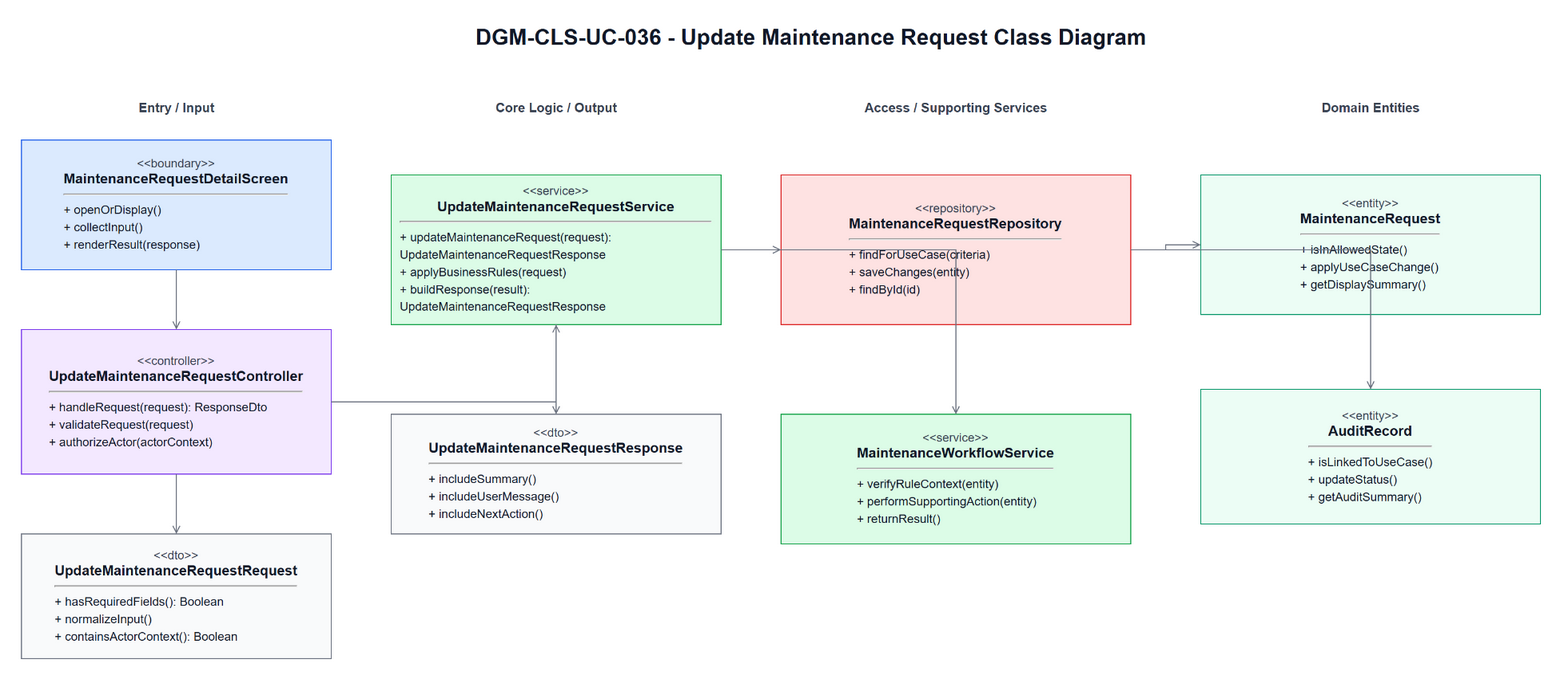

The diagram above was exported from draw.io. Its source (the exported page's mxGraphModel, read from the mxfile embedded in the PNG):
<mxGraphModel dx="1700" dy="980" grid="1" gridSize="10" guides="1" tooltips="1" connect="1" arrows="1" fold="1" page="1" pageScale="1" pageWidth="1700" pageHeight="980" math="0" shadow="0">
  <root>
    <mxCell id="0" />
    <mxCell id="1" parent="0" />
    <mxCell id="title" parent="1" value="DGM-CLS-UC-036 - Update Maintenance Request Class Diagram" style="text;html=1;strokeColor=none;fillColor=none;align=center;verticalAlign=middle;fontStyle=1;fontSize=22;fontColor=#111827" vertex="1">
      <mxGeometry x="420" y="25" width="860" height="34" as="geometry" />
    </mxCell>
    <mxCell id="h0" parent="1" value="Entry / Input" style="text;html=1;strokeColor=none;fillColor=none;align=center;verticalAlign=middle;fontStyle=1;fontSize=13;fontColor=#374151" vertex="1">
      <mxGeometry x="60" y="100" width="310" height="26" as="geometry" />
    </mxCell>
    <mxCell id="h1" parent="1" value="Core Logic / Output" style="text;html=1;strokeColor=none;fillColor=none;align=center;verticalAlign=middle;fontStyle=1;fontSize=13;fontColor=#374151" vertex="1">
      <mxGeometry x="430" y="100" width="330" height="26" as="geometry" />
    </mxCell>
    <mxCell id="h2" parent="1" value="Access / Supporting Services" style="text;html=1;strokeColor=none;fillColor=none;align=center;verticalAlign=middle;fontStyle=1;fontSize=13;fontColor=#374151" vertex="1">
      <mxGeometry x="820" y="100" width="350" height="26" as="geometry" />
    </mxCell>
    <mxCell id="h3" parent="1" value="Domain Entities" style="text;html=1;strokeColor=none;fillColor=none;align=center;verticalAlign=middle;fontStyle=1;fontSize=13;fontColor=#374151" vertex="1">
      <mxGeometry x="1240" y="100" width="340" height="26" as="geometry" />
    </mxCell>
    <mxCell id="boundary" parent="1" value="&lt;div style=&quot;font-size:12px;color:#374151;&quot;&gt;&amp;lt;&amp;lt;boundary&amp;gt;&amp;gt;&lt;/div&gt;&lt;div style=&quot;font-size:14px;font-weight:bold;&quot;&gt;MaintenanceRequestDetailScreen&lt;/div&gt;&lt;hr&gt;&lt;div align=&quot;left&quot; style=&quot;font-size:12px;line-height:1.45;&quot;&gt;+ openOrDisplay()&lt;br&gt;+ collectInput()&lt;br&gt;+ renderResult(response)&lt;/div&gt;" style="rounded=0;whiteSpace=wrap;html=1;fillColor=#DBEAFE;strokeColor=#2563EB;fontColor=#111827;spacing=10" vertex="1">
      <mxGeometry x="60" y="145" width="310" height="130" as="geometry" />
    </mxCell>
    <mxCell id="controller" parent="1" value="&lt;div style=&quot;font-size:12px;color:#374151;&quot;&gt;&amp;lt;&amp;lt;controller&amp;gt;&amp;gt;&lt;/div&gt;&lt;div style=&quot;font-size:14px;font-weight:bold;&quot;&gt;UpdateMaintenanceRequestController&lt;/div&gt;&lt;hr&gt;&lt;div align=&quot;left&quot; style=&quot;font-size:12px;line-height:1.45;&quot;&gt;+ handleRequest(request): ResponseDto&lt;br&gt;+ validateRequest(request)&lt;br&gt;+ authorizeActor(actorContext)&lt;/div&gt;" style="rounded=0;whiteSpace=wrap;html=1;fillColor=#F3E8FF;strokeColor=#7C3AED;fontColor=#111827;spacing=10" vertex="1">
      <mxGeometry x="60" y="335" width="310" height="145" as="geometry" />
    </mxCell>
    <mxCell id="request" parent="1" value="&lt;div style=&quot;font-size:12px;color:#374151;&quot;&gt;&amp;lt;&amp;lt;dto&amp;gt;&amp;gt;&lt;/div&gt;&lt;div style=&quot;font-size:14px;font-weight:bold;&quot;&gt;UpdateMaintenanceRequestRequest&lt;/div&gt;&lt;hr&gt;&lt;div align=&quot;left&quot; style=&quot;font-size:12px;line-height:1.45;&quot;&gt;+ hasRequiredFields(): Boolean&lt;br&gt;+ normalizeInput()&lt;br&gt;+ containsActorContext(): Boolean&lt;/div&gt;" style="rounded=0;whiteSpace=wrap;html=1;fillColor=#F9FAFB;strokeColor=#6B7280;fontColor=#111827;spacing=10" vertex="1">
      <mxGeometry x="60" y="540" width="310" height="125" as="geometry" />
    </mxCell>
    <mxCell id="service" parent="1" value="&lt;div style=&quot;font-size:12px;color:#374151;&quot;&gt;&amp;lt;&amp;lt;service&amp;gt;&amp;gt;&lt;/div&gt;&lt;div style=&quot;font-size:14px;font-weight:bold;&quot;&gt;UpdateMaintenanceRequestService&lt;/div&gt;&lt;hr&gt;&lt;div align=&quot;left&quot; style=&quot;font-size:12px;line-height:1.45;&quot;&gt;+ updateMaintenanceRequest(request): UpdateMaintenanceRequestResponse&lt;br&gt;+ applyBusinessRules(request)&lt;br&gt;+ buildResponse(result): UpdateMaintenanceRequestResponse&lt;/div&gt;" style="rounded=0;whiteSpace=wrap;html=1;fillColor=#DCFCE7;strokeColor=#16A34A;fontColor=#111827;spacing=10" vertex="1">
      <mxGeometry x="430" y="180" width="330" height="150" as="geometry" />
    </mxCell>
    <mxCell id="response" parent="1" value="&lt;div style=&quot;font-size:12px;color:#374151;&quot;&gt;&amp;lt;&amp;lt;dto&amp;gt;&amp;gt;&lt;/div&gt;&lt;div style=&quot;font-size:14px;font-weight:bold;&quot;&gt;UpdateMaintenanceRequestResponse&lt;/div&gt;&lt;hr&gt;&lt;div align=&quot;left&quot; style=&quot;font-size:12px;line-height:1.45;&quot;&gt;+ includeSummary()&lt;br&gt;+ includeUserMessage()&lt;br&gt;+ includeNextAction()&lt;/div&gt;" style="rounded=0;whiteSpace=wrap;html=1;fillColor=#F9FAFB;strokeColor=#6B7280;fontColor=#111827;spacing=10" vertex="1">
      <mxGeometry x="430" y="420" width="330" height="120" as="geometry" />
    </mxCell>
    <mxCell id="repository" parent="1" value="&lt;div style=&quot;font-size:12px;color:#374151;&quot;&gt;&amp;lt;&amp;lt;repository&amp;gt;&amp;gt;&lt;/div&gt;&lt;div style=&quot;font-size:14px;font-weight:bold;&quot;&gt;MaintenanceRequestRepository&lt;/div&gt;&lt;hr&gt;&lt;div align=&quot;left&quot; style=&quot;font-size:12px;line-height:1.45;&quot;&gt;+ findForUseCase(criteria)&lt;br&gt;+ saveChanges(entity)&lt;br&gt;+ findById(id)&lt;/div&gt;" style="rounded=0;whiteSpace=wrap;html=1;fillColor=#FEE2E2;strokeColor=#DC2626;fontColor=#111827;spacing=10" vertex="1">
      <mxGeometry x="820" y="180" width="350" height="150" as="geometry" />
    </mxCell>
    <mxCell id="support" parent="1" value="&lt;div style=&quot;font-size:12px;color:#374151;&quot;&gt;&amp;lt;&amp;lt;service&amp;gt;&amp;gt;&lt;/div&gt;&lt;div style=&quot;font-size:14px;font-weight:bold;&quot;&gt;MaintenanceWorkflowService&lt;/div&gt;&lt;hr&gt;&lt;div align=&quot;left&quot; style=&quot;font-size:12px;line-height:1.45;&quot;&gt;+ verifyRuleContext(entity)&lt;br&gt;+ performSupportingAction(entity)&lt;br&gt;+ returnResult()&lt;/div&gt;" style="rounded=0;whiteSpace=wrap;html=1;fillColor=#DCFCE7;strokeColor=#16A34A;fontColor=#111827;spacing=10" vertex="1">
      <mxGeometry x="820" y="420" width="350" height="130" as="geometry" />
    </mxCell>
    <mxCell id="entity1" parent="1" value="&lt;div style=&quot;font-size:12px;color:#374151;&quot;&gt;&amp;lt;&amp;lt;entity&amp;gt;&amp;gt;&lt;/div&gt;&lt;div style=&quot;font-size:14px;font-weight:bold;&quot;&gt;MaintenanceRequest&lt;/div&gt;&lt;hr&gt;&lt;div align=&quot;left&quot; style=&quot;font-size:12px;line-height:1.45;&quot;&gt;+ isInAllowedState()&lt;br&gt;+ applyUseCaseChange()&lt;br&gt;+ getDisplaySummary()&lt;/div&gt;" style="rounded=0;whiteSpace=wrap;html=1;fillColor=#ECFDF5;strokeColor=#059669;fontColor=#111827;spacing=10" vertex="1">
      <mxGeometry x="1240" y="180" width="340" height="140" as="geometry" />
    </mxCell>
    <mxCell id="entity2" parent="1" value="&lt;div style=&quot;font-size:12px;color:#374151;&quot;&gt;&amp;lt;&amp;lt;entity&amp;gt;&amp;gt;&lt;/div&gt;&lt;div style=&quot;font-size:14px;font-weight:bold;&quot;&gt;AuditRecord&lt;/div&gt;&lt;hr&gt;&lt;div align=&quot;left&quot; style=&quot;font-size:12px;line-height:1.45;&quot;&gt;+ isLinkedToUseCase()&lt;br&gt;+ updateStatus()&lt;br&gt;+ getAuditSummary()&lt;/div&gt;" style="rounded=0;whiteSpace=wrap;html=1;fillColor=#ECFDF5;strokeColor=#059669;fontColor=#111827;spacing=10" vertex="1">
      <mxGeometry x="1240" y="395" width="340" height="135" as="geometry" />
    </mxCell>
    <mxCell id="e1" parent="1" style="edgeStyle=orthogonalEdgeStyle;rounded=0;html=1;endArrow=open;strokeColor=#6B7280;fontSize=11;labelBackgroundColor=#FFFFFF" edge="1" source="boundary" target="controller">
      <mxGeometry relative="1" as="geometry" />
    </mxCell>
    <mxCell id="e2" parent="1" style="edgeStyle=orthogonalEdgeStyle;rounded=0;html=1;endArrow=open;strokeColor=#6B7280;fontSize=11;labelBackgroundColor=#FFFFFF" edge="1" source="controller" target="request">
      <mxGeometry relative="1" as="geometry" />
    </mxCell>
    <mxCell id="e3" parent="1" style="edgeStyle=orthogonalEdgeStyle;rounded=0;html=1;endArrow=open;strokeColor=#6B7280;fontSize=11;labelBackgroundColor=#FFFFFF" edge="1" source="controller" target="service">
      <mxGeometry relative="1" as="geometry" />
    </mxCell>
    <mxCell id="e4" parent="1" style="edgeStyle=orthogonalEdgeStyle;rounded=0;html=1;endArrow=open;strokeColor=#6B7280;fontSize=11;labelBackgroundColor=#FFFFFF" edge="1" source="service" target="response">
      <mxGeometry relative="1" as="geometry" />
    </mxCell>
    <mxCell id="e5" parent="1" style="edgeStyle=orthogonalEdgeStyle;rounded=0;html=1;endArrow=open;strokeColor=#6B7280;fontSize=11;labelBackgroundColor=#FFFFFF" edge="1" source="service" target="repository">
      <mxGeometry relative="1" as="geometry" />
    </mxCell>
    <mxCell id="e6" parent="1" style="edgeStyle=orthogonalEdgeStyle;rounded=0;html=1;endArrow=open;strokeColor=#6B7280;fontSize=11;labelBackgroundColor=#FFFFFF" edge="1" source="service" target="support">
      <mxGeometry relative="1" as="geometry" />
    </mxCell>
    <mxCell id="e7" parent="1" style="edgeStyle=orthogonalEdgeStyle;rounded=0;html=1;endArrow=open;strokeColor=#6B7280;fontSize=11;labelBackgroundColor=#FFFFFF" edge="1" source="repository" target="entity1">
      <mxGeometry relative="1" as="geometry" />
    </mxCell>
    <mxCell id="e8" parent="1" style="edgeStyle=orthogonalEdgeStyle;rounded=0;html=1;endArrow=open;strokeColor=#6B7280;fontSize=11;labelBackgroundColor=#FFFFFF" edge="1" source="repository" target="entity2">
      <mxGeometry relative="1" as="geometry" />
    </mxCell>
  </root>
</mxGraphModel>